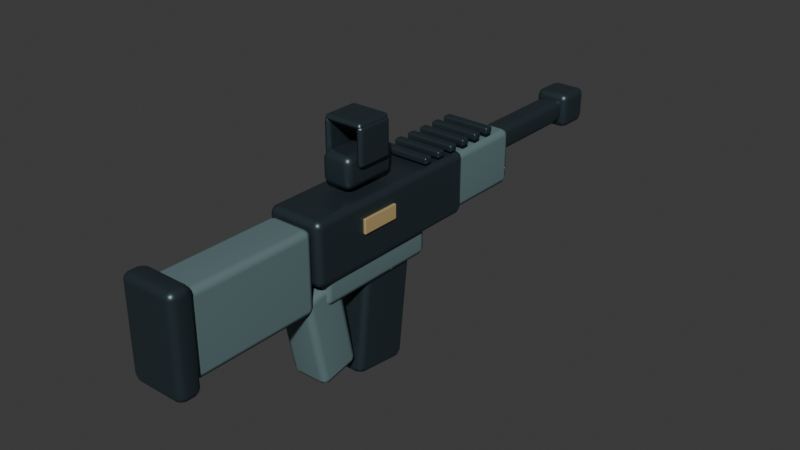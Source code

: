 # Source: carbine.blend  (saved by Blender 4.3.34; exported with 4.5.12 LTS)
import bpy
from mathutils import Matrix  # noqa: F401  (used for matrix-valued properties, if any)

bpy.ops.wm.read_factory_settings(use_empty=True)
scene = bpy.context.scene
scene.name = 'Scene'

# ---- collections
col_collection = bpy.data.collections.new('Collection'); scene.collection.children.link(col_collection)

# ---- materials (node trees are filled in below, after node groups)
mat_graphite___parkerized_steel = bpy.data.materials.new('Graphite / parkerized steel')
mat_graphite___parkerized_steel.diffuse_color = (0.055, 0.085, 0.1, 1.0)
mat_slate___composite = bpy.data.materials.new('Slate / composite')
mat_slate___composite.diffuse_color = (0.11, 0.18, 0.19, 1.0)
mat_sand___markings = bpy.data.materials.new('Sand / markings')
mat_sand___markings.diffuse_color = (0.75, 0.55, 0.25, 1.0)

# ---- material node trees
mat_graphite___parkerized_steel.use_nodes = True; mat_graphite___parkerized_steel.node_tree.nodes.clear()
_N = mat_graphite___parkerized_steel.node_tree.nodes; _L = mat_graphite___parkerized_steel.node_tree.links
n0 = _N.new('ShaderNodeBsdfPrincipled'); n0.name = 'Principled BSDF'; n0.location = (10, 300)
n0.inputs[0].default_value = (0.055, 0.085, 0.1, 1.0)
n0.inputs[1].default_value = 0.7
n0.inputs[2].default_value = 0.4
n1 = _N.new('ShaderNodeOutputMaterial'); n1.name = 'Material Output'; n1.location = (300, 300)
_L.new(n0.outputs[0], n1.inputs[0])
n1.is_active_output = True
mat_slate___composite.use_nodes = True; mat_slate___composite.node_tree.nodes.clear()
_N = mat_slate___composite.node_tree.nodes; _L = mat_slate___composite.node_tree.links
n0 = _N.new('ShaderNodeBsdfPrincipled'); n0.name = 'Principled BSDF'; n0.location = (10, 300)
n0.inputs[0].default_value = (0.11, 0.18, 0.19, 1.0)
n0.inputs[2].default_value = 0.8
n1 = _N.new('ShaderNodeOutputMaterial'); n1.name = 'Material Output'; n1.location = (300, 300)
_L.new(n0.outputs[0], n1.inputs[0])
n1.is_active_output = True
mat_sand___markings.use_nodes = True; mat_sand___markings.node_tree.nodes.clear()
_N = mat_sand___markings.node_tree.nodes; _L = mat_sand___markings.node_tree.links
n0 = _N.new('ShaderNodeBsdfPrincipled'); n0.name = 'Principled BSDF'; n0.location = (10, 300)
n0.inputs[0].default_value = (0.75, 0.55, 0.25, 1.0)
n0.inputs[1].default_value = 0.4
n0.inputs[2].default_value = 0.4
n1 = _N.new('ShaderNodeOutputMaterial'); n1.name = 'Material Output'; n1.location = (300, 300)
_L.new(n0.outputs[0], n1.inputs[0])
n1.is_active_output = True

# ---- world
world_world = bpy.data.worlds.new('World'); scene.world = world_world
world_world.use_nodes = True; world_world.node_tree.nodes.clear()
_N = world_world.node_tree.nodes; _L = world_world.node_tree.links
n0 = _N.new('ShaderNodeOutputWorld'); n0.name = 'World Output'; n0.location = (300, 300)
n1 = _N.new('ShaderNodeBackground'); n1.name = 'Background'; n1.location = (10, 300)
n1.inputs[0].default_value = (0.05088, 0.05088, 0.05088, 1.0)
_L.new(n1.outputs[0], n0.inputs[0])
n0.is_active_output = True
world_world.color = (0.05088, 0.05088, 0.05088)
world_world.sun_shadow_jitter_overblur = 0.0

# ---- meshes
me_cube_001 = bpy.data.meshes.new('Cube.001')
me_cube_001.from_pydata([(-0.05, -0.17, -0.055), (-0.05, -0.17, 0.055), (-0.05, 0.17, -0.055), (-0.05, 0.17, 0.055), (0.05, -0.17, -0.055), (0.05, -0.17, 0.055), (0.05, 0.17, -0.055), (0.05, 0.17, 0.055)], [], [(0, 1, 3, 2), (2, 3, 7, 6), (6, 7, 5, 4), (4, 5, 1, 0), (2, 6, 4, 0), (7, 3, 1, 5)])
_uv = me_cube_001.uv_layers.new(name='UVMap')
_uv.uv.foreach_set('vector', [0.375, 0.0, 0.625, 0.0, 0.625, 0.25, 0.375, 0.25, 0.375, 0.25, 0.625, 0.25, 0.625, 0.5, 0.375, 0.5, 0.375, 0.5, 0.625, 0.5, 0.625, 0.75, 0.375, 0.75, 0.375, 0.75, 0.625, 0.75, 0.625, 1.0, 0.375, 1.0, 0.125, 0.5, 0.375, 0.5, 0.375, 0.75, 0.125, 0.75, 0.625, 0.5, 0.875, 0.5, 0.875, 0.75, 0.625, 0.75])
me_cube_001.materials.append(mat_graphite___parkerized_steel)
me_cube_001.update()
me_cube_002 = bpy.data.meshes.new('Cube.002')
me_cube_002.from_pydata([(-0.04, -0.115, -0.035), (-0.04, -0.115, 0.035), (-0.04, 0.115, -0.035), (-0.04, 0.115, 0.035), (0.04, -0.115, -0.035), (0.04, -0.115, 0.035), (0.04, 0.115, -0.035), (0.04, 0.115, 0.035)], [], [(0, 1, 3, 2), (2, 3, 7, 6), (6, 7, 5, 4), (4, 5, 1, 0), (2, 6, 4, 0), (7, 3, 1, 5)])
_uv = me_cube_002.uv_layers.new(name='UVMap')
_uv.uv.foreach_set('vector', [0.375, 0.0, 0.625, 0.0, 0.625, 0.25, 0.375, 0.25, 0.375, 0.25, 0.625, 0.25, 0.625, 0.5, 0.375, 0.5, 0.375, 0.5, 0.625, 0.5, 0.625, 0.75, 0.375, 0.75, 0.375, 0.75, 0.625, 0.75, 0.625, 1.0, 0.375, 1.0, 0.125, 0.5, 0.375, 0.5, 0.375, 0.75, 0.125, 0.75, 0.625, 0.5, 0.875, 0.5, 0.875, 0.75, 0.625, 0.75])
me_cube_002.materials.append(mat_slate___composite)
me_cube_002.update()
me_cube_003 = bpy.data.meshes.new('Cube.003')
me_cube_003.from_pydata([(-0.0215, -0.19, -0.0215), (-0.0215, -0.19, 0.0215), (-0.0215, 0.19, -0.0215), (-0.0215, 0.19, 0.0215), (0.0215, -0.19, -0.0215), (0.0215, -0.19, 0.0215), (0.0215, 0.19, -0.0215), (0.0215, 0.19, 0.0215)], [], [(0, 1, 3, 2), (2, 3, 7, 6), (6, 7, 5, 4), (4, 5, 1, 0), (2, 6, 4, 0), (7, 3, 1, 5)])
_uv = me_cube_003.uv_layers.new(name='UVMap')
_uv.uv.foreach_set('vector', [0.375, 0.0, 0.625, 0.0, 0.625, 0.25, 0.375, 0.25, 0.375, 0.25, 0.625, 0.25, 0.625, 0.5, 0.375, 0.5, 0.375, 0.5, 0.625, 0.5, 0.625, 0.75, 0.375, 0.75, 0.375, 0.75, 0.625, 0.75, 0.625, 1.0, 0.375, 1.0, 0.125, 0.5, 0.375, 0.5, 0.375, 0.75, 0.125, 0.75, 0.625, 0.5, 0.875, 0.5, 0.875, 0.75, 0.625, 0.75])
me_cube_003.materials.append(mat_graphite___parkerized_steel)
me_cube_003.update()
me_cube_004 = bpy.data.meshes.new('Cube.004')
me_cube_004.from_pydata([(-0.045, -0.095, -0.05), (-0.045, -0.095, 0.05), (-0.045, 0.095, -0.05), (-0.045, 0.095, 0.05), (0.045, -0.095, -0.05), (0.045, -0.095, 0.05), (0.045, 0.095, -0.05), (0.045, 0.095, 0.05)], [], [(0, 1, 3, 2), (2, 3, 7, 6), (6, 7, 5, 4), (4, 5, 1, 0), (2, 6, 4, 0), (7, 3, 1, 5)])
_uv = me_cube_004.uv_layers.new(name='UVMap')
_uv.uv.foreach_set('vector', [0.375, 0.0, 0.625, 0.0, 0.625, 0.25, 0.375, 0.25, 0.375, 0.25, 0.625, 0.25, 0.625, 0.5, 0.375, 0.5, 0.375, 0.5, 0.625, 0.5, 0.625, 0.75, 0.375, 0.75, 0.375, 0.75, 0.625, 0.75, 0.625, 1.0, 0.375, 1.0, 0.125, 0.5, 0.375, 0.5, 0.375, 0.75, 0.125, 0.75, 0.625, 0.5, 0.875, 0.5, 0.875, 0.75, 0.625, 0.75])
me_cube_004.materials.append(mat_slate___composite)
me_cube_004.update()
me_cube_005 = bpy.data.meshes.new('Cube.005')
me_cube_005.from_pydata([(-0.032, -0.0325, -0.0325), (-0.032, -0.0325, 0.0325), (-0.032, 0.0325, -0.0325), (-0.032, 0.0325, 0.0325), (0.032, -0.0325, -0.0325), (0.032, -0.0325, 0.0325), (0.032, 0.0325, -0.0325), (0.032, 0.0325, 0.0325)], [], [(0, 1, 3, 2), (2, 3, 7, 6), (6, 7, 5, 4), (4, 5, 1, 0), (2, 6, 4, 0), (7, 3, 1, 5)])
_uv = me_cube_005.uv_layers.new(name='UVMap')
_uv.uv.foreach_set('vector', [0.375, 0.0, 0.625, 0.0, 0.625, 0.25, 0.375, 0.25, 0.375, 0.25, 0.625, 0.25, 0.625, 0.5, 0.375, 0.5, 0.375, 0.5, 0.625, 0.5, 0.625, 0.75, 0.375, 0.75, 0.375, 0.75, 0.625, 0.75, 0.625, 1.0, 0.375, 1.0, 0.125, 0.5, 0.375, 0.5, 0.375, 0.75, 0.125, 0.75, 0.625, 0.5, 0.875, 0.5, 0.875, 0.75, 0.625, 0.75])
me_cube_005.materials.append(mat_graphite___parkerized_steel)
me_cube_005.update()
me_cube_006 = bpy.data.meshes.new('Cube.006')
me_cube_006.from_pydata([(-0.0325, -0.0525, -0.1), (-0.0325, -0.0525, 0.1), (-0.0325, 0.0525, -0.1), (-0.0325, 0.0525, 0.1), (0.0325, -0.0525, -0.1), (0.0325, -0.0525, 0.1), (0.0325, 0.0525, -0.1), (0.0325, 0.0525, 0.1)], [], [(0, 1, 3, 2), (2, 3, 7, 6), (6, 7, 5, 4), (4, 5, 1, 0), (2, 6, 4, 0), (7, 3, 1, 5)])
_uv = me_cube_006.uv_layers.new(name='UVMap')
_uv.uv.foreach_set('vector', [0.375, 0.0, 0.625, 0.0, 0.625, 0.25, 0.375, 0.25, 0.375, 0.25, 0.625, 0.25, 0.625, 0.5, 0.375, 0.5, 0.375, 0.5, 0.625, 0.5, 0.625, 0.75, 0.375, 0.75, 0.375, 0.75, 0.625, 0.75, 0.625, 1.0, 0.375, 1.0, 0.125, 0.5, 0.375, 0.5, 0.375, 0.75, 0.125, 0.75, 0.625, 0.5, 0.875, 0.5, 0.875, 0.75, 0.625, 0.75])
me_cube_006.materials.append(mat_graphite___parkerized_steel)
me_cube_006.update()
me_cube_007 = bpy.data.meshes.new('Cube.007')
me_cube_007.from_pydata([(-0.035, -0.0375, -0.085), (-0.035, -0.0375, 0.085), (-0.035, 0.0375, -0.085), (-0.035, 0.0375, 0.085), (0.035, -0.0375, -0.085), (0.035, -0.0375, 0.085), (0.035, 0.0375, -0.085), (0.035, 0.0375, 0.085)], [], [(0, 1, 3, 2), (2, 3, 7, 6), (6, 7, 5, 4), (4, 5, 1, 0), (2, 6, 4, 0), (7, 3, 1, 5)])
_uv = me_cube_007.uv_layers.new(name='UVMap')
_uv.uv.foreach_set('vector', [0.375, 0.0, 0.625, 0.0, 0.625, 0.25, 0.375, 0.25, 0.375, 0.25, 0.625, 0.25, 0.625, 0.5, 0.375, 0.5, 0.375, 0.5, 0.625, 0.5, 0.625, 0.75, 0.375, 0.75, 0.375, 0.75, 0.625, 0.75, 0.625, 1.0, 0.375, 1.0, 0.125, 0.5, 0.375, 0.5, 0.375, 0.75, 0.125, 0.75, 0.625, 0.5, 0.875, 0.5, 0.875, 0.75, 0.625, 0.75])
me_cube_007.materials.append(mat_slate___composite)
me_cube_007.update()
me_cube_008 = bpy.data.meshes.new('Cube.008')
me_cube_008.from_pydata([(-0.04, -0.115, -0.07), (-0.04, -0.115, 0.07), (-0.04, 0.115, -0.07), (-0.04, 0.115, 0.07), (0.04, -0.115, -0.07), (0.04, -0.115, 0.07), (0.04, 0.115, -0.07), (0.04, 0.115, 0.07)], [], [(0, 1, 3, 2), (2, 3, 7, 6), (6, 7, 5, 4), (4, 5, 1, 0), (2, 6, 4, 0), (7, 3, 1, 5)])
_uv = me_cube_008.uv_layers.new(name='UVMap')
_uv.uv.foreach_set('vector', [0.375, 0.0, 0.625, 0.0, 0.625, 0.25, 0.375, 0.25, 0.375, 0.25, 0.625, 0.25, 0.625, 0.5, 0.375, 0.5, 0.375, 0.5, 0.625, 0.5, 0.625, 0.75, 0.375, 0.75, 0.375, 0.75, 0.625, 0.75, 0.625, 1.0, 0.375, 1.0, 0.125, 0.5, 0.375, 0.5, 0.375, 0.75, 0.125, 0.75, 0.625, 0.5, 0.875, 0.5, 0.875, 0.75, 0.625, 0.75])
me_cube_008.materials.append(mat_slate___composite)
me_cube_008.update()
me_cube_009 = bpy.data.meshes.new('Cube.009')
me_cube_009.from_pydata([(-0.05, -0.02, -0.085), (-0.05, -0.02, 0.085), (-0.05, 0.02, -0.085), (-0.05, 0.02, 0.085), (0.05, -0.02, -0.085), (0.05, -0.02, 0.085), (0.05, 0.02, -0.085), (0.05, 0.02, 0.085)], [], [(0, 1, 3, 2), (2, 3, 7, 6), (6, 7, 5, 4), (4, 5, 1, 0), (2, 6, 4, 0), (7, 3, 1, 5)])
_uv = me_cube_009.uv_layers.new(name='UVMap')
_uv.uv.foreach_set('vector', [0.375, 0.0, 0.625, 0.0, 0.625, 0.25, 0.375, 0.25, 0.375, 0.25, 0.625, 0.25, 0.625, 0.5, 0.375, 0.5, 0.375, 0.5, 0.625, 0.5, 0.625, 0.75, 0.375, 0.75, 0.375, 0.75, 0.625, 0.75, 0.625, 1.0, 0.375, 1.0, 0.125, 0.5, 0.375, 0.5, 0.375, 0.75, 0.125, 0.75, 0.625, 0.5, 0.875, 0.5, 0.875, 0.75, 0.625, 0.75])
me_cube_009.materials.append(mat_graphite___parkerized_steel)
me_cube_009.update()
me_cube_010 = bpy.data.meshes.new('Cube.010')
me_cube_010.from_pydata([(-0.0275, -0.05, -0.0275), (-0.0275, -0.05, 0.0275), (-0.0275, 0.05, -0.0275), (-0.0275, 0.05, 0.0275), (0.0275, -0.05, -0.0275), (0.0275, -0.05, 0.0275), (0.0275, 0.05, -0.0275), (0.0275, 0.05, 0.0275)], [], [(0, 1, 3, 2), (2, 3, 7, 6), (6, 7, 5, 4), (4, 5, 1, 0), (2, 6, 4, 0), (7, 3, 1, 5)])
_uv = me_cube_010.uv_layers.new(name='UVMap')
_uv.uv.foreach_set('vector', [0.375, 0.0, 0.625, 0.0, 0.625, 0.25, 0.375, 0.25, 0.375, 0.25, 0.625, 0.25, 0.625, 0.5, 0.375, 0.5, 0.375, 0.5, 0.625, 0.5, 0.625, 0.75, 0.375, 0.75, 0.375, 0.75, 0.625, 0.75, 0.625, 1.0, 0.375, 1.0, 0.125, 0.5, 0.375, 0.5, 0.375, 0.75, 0.125, 0.75, 0.625, 0.5, 0.875, 0.5, 0.875, 0.75, 0.625, 0.75])
me_cube_010.materials.append(mat_graphite___parkerized_steel)
me_cube_010.update()
me_cube_011 = bpy.data.meshes.new('Cube.011')
me_cube_011.from_pydata([(-0.006, -0.0325, -0.0325), (-0.006, -0.0325, 0.0325), (-0.006, 0.0325, -0.0325), (-0.006, 0.0325, 0.0325), (0.006, -0.0325, -0.0325), (0.006, -0.0325, 0.0325), (0.006, 0.0325, -0.0325), (0.006, 0.0325, 0.0325)], [], [(0, 1, 3, 2), (2, 3, 7, 6), (6, 7, 5, 4), (4, 5, 1, 0), (2, 6, 4, 0), (7, 3, 1, 5)])
_uv = me_cube_011.uv_layers.new(name='UVMap')
_uv.uv.foreach_set('vector', [0.375, 0.0, 0.625, 0.0, 0.625, 0.25, 0.375, 0.25, 0.375, 0.25, 0.625, 0.25, 0.625, 0.5, 0.375, 0.5, 0.375, 0.5, 0.625, 0.5, 0.625, 0.75, 0.375, 0.75, 0.375, 0.75, 0.625, 0.75, 0.625, 1.0, 0.375, 1.0, 0.125, 0.5, 0.375, 0.5, 0.375, 0.75, 0.125, 0.75, 0.625, 0.5, 0.875, 0.5, 0.875, 0.75, 0.625, 0.75])
me_cube_011.materials.append(mat_graphite___parkerized_steel)
me_cube_011.update()
me_cube_012 = bpy.data.meshes.new('Cube.012')
me_cube_012.from_pydata([(-0.006, -0.0325, -0.0325), (-0.006, -0.0325, 0.0325), (-0.006, 0.0325, -0.0325), (-0.006, 0.0325, 0.0325), (0.006, -0.0325, -0.0325), (0.006, -0.0325, 0.0325), (0.006, 0.0325, -0.0325), (0.006, 0.0325, 0.0325)], [], [(0, 1, 3, 2), (2, 3, 7, 6), (6, 7, 5, 4), (4, 5, 1, 0), (2, 6, 4, 0), (7, 3, 1, 5)])
_uv = me_cube_012.uv_layers.new(name='UVMap')
_uv.uv.foreach_set('vector', [0.375, 0.0, 0.625, 0.0, 0.625, 0.25, 0.375, 0.25, 0.375, 0.25, 0.625, 0.25, 0.625, 0.5, 0.375, 0.5, 0.375, 0.5, 0.625, 0.5, 0.625, 0.75, 0.375, 0.75, 0.375, 0.75, 0.625, 0.75, 0.625, 1.0, 0.375, 1.0, 0.125, 0.5, 0.375, 0.5, 0.375, 0.75, 0.125, 0.75, 0.625, 0.5, 0.875, 0.5, 0.875, 0.75, 0.625, 0.75])
me_cube_012.materials.append(mat_graphite___parkerized_steel)
me_cube_012.update()
me_cube_013 = bpy.data.meshes.new('Cube.013')
me_cube_013.from_pydata([(-0.035, -0.0325, -0.006), (-0.035, -0.0325, 0.006), (-0.035, 0.0325, -0.006), (-0.035, 0.0325, 0.006), (0.035, -0.0325, -0.006), (0.035, -0.0325, 0.006), (0.035, 0.0325, -0.006), (0.035, 0.0325, 0.006)], [], [(0, 1, 3, 2), (2, 3, 7, 6), (6, 7, 5, 4), (4, 5, 1, 0), (2, 6, 4, 0), (7, 3, 1, 5)])
_uv = me_cube_013.uv_layers.new(name='UVMap')
_uv.uv.foreach_set('vector', [0.375, 0.0, 0.625, 0.0, 0.625, 0.25, 0.375, 0.25, 0.375, 0.25, 0.625, 0.25, 0.625, 0.5, 0.375, 0.5, 0.375, 0.5, 0.625, 0.5, 0.625, 0.75, 0.375, 0.75, 0.375, 0.75, 0.625, 0.75, 0.625, 1.0, 0.375, 1.0, 0.125, 0.5, 0.375, 0.5, 0.375, 0.75, 0.125, 0.75, 0.625, 0.5, 0.875, 0.5, 0.875, 0.75, 0.625, 0.75])
me_cube_013.materials.append(mat_graphite___parkerized_steel)
me_cube_013.update()
me_cube_014 = bpy.data.meshes.new('Cube.014')
me_cube_014.from_pydata([(-0.045, -0.008, -0.006), (-0.045, -0.008, 0.006), (-0.045, 0.008, -0.006), (-0.045, 0.008, 0.006), (0.045, -0.008, -0.006), (0.045, -0.008, 0.006), (0.045, 0.008, -0.006), (0.045, 0.008, 0.006)], [], [(0, 1, 3, 2), (2, 3, 7, 6), (6, 7, 5, 4), (4, 5, 1, 0), (2, 6, 4, 0), (7, 3, 1, 5)])
_uv = me_cube_014.uv_layers.new(name='UVMap')
_uv.uv.foreach_set('vector', [0.375, 0.0, 0.625, 0.0, 0.625, 0.25, 0.375, 0.25, 0.375, 0.25, 0.625, 0.25, 0.625, 0.5, 0.375, 0.5, 0.375, 0.5, 0.625, 0.5, 0.625, 0.75, 0.375, 0.75, 0.375, 0.75, 0.625, 0.75, 0.625, 1.0, 0.375, 1.0, 0.125, 0.5, 0.375, 0.5, 0.375, 0.75, 0.125, 0.75, 0.625, 0.5, 0.875, 0.5, 0.875, 0.75, 0.625, 0.75])
me_cube_014.materials.append(mat_graphite___parkerized_steel)
me_cube_014.update()
me_cube_015 = bpy.data.meshes.new('Cube.015')
me_cube_015.from_pydata([(-0.045, -0.008, -0.006), (-0.045, -0.008, 0.006), (-0.045, 0.008, -0.006), (-0.045, 0.008, 0.006), (0.045, -0.008, -0.006), (0.045, -0.008, 0.006), (0.045, 0.008, -0.006), (0.045, 0.008, 0.006)], [], [(0, 1, 3, 2), (2, 3, 7, 6), (6, 7, 5, 4), (4, 5, 1, 0), (2, 6, 4, 0), (7, 3, 1, 5)])
_uv = me_cube_015.uv_layers.new(name='UVMap')
_uv.uv.foreach_set('vector', [0.375, 0.0, 0.625, 0.0, 0.625, 0.25, 0.375, 0.25, 0.375, 0.25, 0.625, 0.25, 0.625, 0.5, 0.375, 0.5, 0.375, 0.5, 0.625, 0.5, 0.625, 0.75, 0.375, 0.75, 0.375, 0.75, 0.625, 0.75, 0.625, 1.0, 0.375, 1.0, 0.125, 0.5, 0.375, 0.5, 0.375, 0.75, 0.125, 0.75, 0.625, 0.5, 0.875, 0.5, 0.875, 0.75, 0.625, 0.75])
me_cube_015.materials.append(mat_graphite___parkerized_steel)
me_cube_015.update()
me_cube_016 = bpy.data.meshes.new('Cube.016')
me_cube_016.from_pydata([(-0.045, -0.008, -0.006), (-0.045, -0.008, 0.006), (-0.045, 0.008, -0.006), (-0.045, 0.008, 0.006), (0.045, -0.008, -0.006), (0.045, -0.008, 0.006), (0.045, 0.008, -0.006), (0.045, 0.008, 0.006)], [], [(0, 1, 3, 2), (2, 3, 7, 6), (6, 7, 5, 4), (4, 5, 1, 0), (2, 6, 4, 0), (7, 3, 1, 5)])
_uv = me_cube_016.uv_layers.new(name='UVMap')
_uv.uv.foreach_set('vector', [0.375, 0.0, 0.625, 0.0, 0.625, 0.25, 0.375, 0.25, 0.375, 0.25, 0.625, 0.25, 0.625, 0.5, 0.375, 0.5, 0.375, 0.5, 0.625, 0.5, 0.625, 0.75, 0.375, 0.75, 0.375, 0.75, 0.625, 0.75, 0.625, 1.0, 0.375, 1.0, 0.125, 0.5, 0.375, 0.5, 0.375, 0.75, 0.125, 0.75, 0.625, 0.5, 0.875, 0.5, 0.875, 0.75, 0.625, 0.75])
me_cube_016.materials.append(mat_graphite___parkerized_steel)
me_cube_016.update()
me_cube_017 = bpy.data.meshes.new('Cube.017')
me_cube_017.from_pydata([(-0.045, -0.008, -0.006), (-0.045, -0.008, 0.006), (-0.045, 0.008, -0.006), (-0.045, 0.008, 0.006), (0.045, -0.008, -0.006), (0.045, -0.008, 0.006), (0.045, 0.008, -0.006), (0.045, 0.008, 0.006)], [], [(0, 1, 3, 2), (2, 3, 7, 6), (6, 7, 5, 4), (4, 5, 1, 0), (2, 6, 4, 0), (7, 3, 1, 5)])
_uv = me_cube_017.uv_layers.new(name='UVMap')
_uv.uv.foreach_set('vector', [0.375, 0.0, 0.625, 0.0, 0.625, 0.25, 0.375, 0.25, 0.375, 0.25, 0.625, 0.25, 0.625, 0.5, 0.375, 0.5, 0.375, 0.5, 0.625, 0.5, 0.625, 0.75, 0.375, 0.75, 0.375, 0.75, 0.625, 0.75, 0.625, 1.0, 0.375, 1.0, 0.125, 0.5, 0.375, 0.5, 0.375, 0.75, 0.125, 0.75, 0.625, 0.5, 0.875, 0.5, 0.875, 0.75, 0.625, 0.75])
me_cube_017.materials.append(mat_graphite___parkerized_steel)
me_cube_017.update()
me_cube_018 = bpy.data.meshes.new('Cube.018')
me_cube_018.from_pydata([(-0.045, -0.008, -0.006), (-0.045, -0.008, 0.006), (-0.045, 0.008, -0.006), (-0.045, 0.008, 0.006), (0.045, -0.008, -0.006), (0.045, -0.008, 0.006), (0.045, 0.008, -0.006), (0.045, 0.008, 0.006)], [], [(0, 1, 3, 2), (2, 3, 7, 6), (6, 7, 5, 4), (4, 5, 1, 0), (2, 6, 4, 0), (7, 3, 1, 5)])
_uv = me_cube_018.uv_layers.new(name='UVMap')
_uv.uv.foreach_set('vector', [0.375, 0.0, 0.625, 0.0, 0.625, 0.25, 0.375, 0.25, 0.375, 0.25, 0.625, 0.25, 0.625, 0.5, 0.375, 0.5, 0.375, 0.5, 0.625, 0.5, 0.625, 0.75, 0.375, 0.75, 0.375, 0.75, 0.625, 0.75, 0.625, 1.0, 0.375, 1.0, 0.125, 0.5, 0.375, 0.5, 0.375, 0.75, 0.125, 0.75, 0.625, 0.5, 0.875, 0.5, 0.875, 0.75, 0.625, 0.75])
me_cube_018.materials.append(mat_graphite___parkerized_steel)
me_cube_018.update()
me_cube_019 = bpy.data.meshes.new('Cube.019')
me_cube_019.from_pydata([(-0.045, -0.008, -0.006), (-0.045, -0.008, 0.006), (-0.045, 0.008, -0.006), (-0.045, 0.008, 0.006), (0.045, -0.008, -0.006), (0.045, -0.008, 0.006), (0.045, 0.008, -0.006), (0.045, 0.008, 0.006)], [], [(0, 1, 3, 2), (2, 3, 7, 6), (6, 7, 5, 4), (4, 5, 1, 0), (2, 6, 4, 0), (7, 3, 1, 5)])
_uv = me_cube_019.uv_layers.new(name='UVMap')
_uv.uv.foreach_set('vector', [0.375, 0.0, 0.625, 0.0, 0.625, 0.25, 0.375, 0.25, 0.375, 0.25, 0.625, 0.25, 0.625, 0.5, 0.375, 0.5, 0.375, 0.5, 0.625, 0.5, 0.625, 0.75, 0.375, 0.75, 0.375, 0.75, 0.625, 0.75, 0.625, 1.0, 0.375, 1.0, 0.125, 0.5, 0.375, 0.5, 0.375, 0.75, 0.125, 0.75, 0.625, 0.5, 0.875, 0.5, 0.875, 0.75, 0.625, 0.75])
me_cube_019.materials.append(mat_graphite___parkerized_steel)
me_cube_019.update()
me_cube_020 = bpy.data.meshes.new('Cube.020')
me_cube_020.from_pydata([(-0.0025, -0.035, -0.0125), (-0.0025, -0.035, 0.0125), (-0.0025, 0.035, -0.0125), (-0.0025, 0.035, 0.0125), (0.0025, -0.035, -0.0125), (0.0025, -0.035, 0.0125), (0.0025, 0.035, -0.0125), (0.0025, 0.035, 0.0125)], [], [(0, 1, 3, 2), (2, 3, 7, 6), (6, 7, 5, 4), (4, 5, 1, 0), (2, 6, 4, 0), (7, 3, 1, 5)])
_uv = me_cube_020.uv_layers.new(name='UVMap')
_uv.uv.foreach_set('vector', [0.375, 0.0, 0.625, 0.0, 0.625, 0.25, 0.375, 0.25, 0.375, 0.25, 0.625, 0.25, 0.625, 0.5, 0.375, 0.5, 0.375, 0.5, 0.625, 0.5, 0.625, 0.75, 0.375, 0.75, 0.375, 0.75, 0.625, 0.75, 0.625, 1.0, 0.375, 1.0, 0.125, 0.5, 0.375, 0.5, 0.375, 0.75, 0.125, 0.75, 0.625, 0.5, 0.875, 0.5, 0.875, 0.75, 0.625, 0.75])
me_cube_020.materials.append(mat_sand___markings)
me_cube_020.update()

# ---- objects
ob_upper_receiver = bpy.data.objects.new('Upper receiver', me_cube_001)
ob_lower_receiver = bpy.data.objects.new('Lower receiver', me_cube_002)
ob_barrel = bpy.data.objects.new('Barrel', me_cube_003)
ob_hand_guard = bpy.data.objects.new('Hand guard', me_cube_004)
ob_muzzle_brake = bpy.data.objects.new('Muzzle brake', me_cube_005)
ob_magazine = bpy.data.objects.new('Magazine', me_cube_006)
ob_pistol_grip = bpy.data.objects.new('Pistol grip', me_cube_007)
ob_butt_stock = bpy.data.objects.new('Butt stock', me_cube_008)
ob_butt_plate = bpy.data.objects.new('Butt plate', me_cube_009)
ob_optic_base = bpy.data.objects.new('Optic base', me_cube_010)
ob_optic_hood_l = bpy.data.objects.new('Optic hood L', me_cube_011)
ob_optic_hood_r = bpy.data.objects.new('Optic hood R', me_cube_012)
ob_optic_top = bpy.data.objects.new('Optic top', me_cube_013)
ob_rail_00 = bpy.data.objects.new('Rail_00', me_cube_014)
ob_rail_01 = bpy.data.objects.new('Rail_01', me_cube_015)
ob_rail_02 = bpy.data.objects.new('Rail_02', me_cube_016)
ob_rail_03 = bpy.data.objects.new('Rail_03', me_cube_017)
ob_rail_04 = bpy.data.objects.new('Rail_04', me_cube_018)
ob_rail_05 = bpy.data.objects.new('Rail_05', me_cube_019)
ob_identification_plate = bpy.data.objects.new('Identification plate', me_cube_020)

# ---- transforms, parenting, visibility, modifiers, constraints
ob_upper_receiver.location = (0.0, 0.015, 0.0)
_m = ob_upper_receiver.modifiers.new('Machined edges', 'BEVEL')
_m.width = 0.012
_m.width_pct = 0.012
_m.segments = 2
_m = ob_upper_receiver.modifiers.new('Weighted normals', 'WEIGHTED_NORMAL')
ob_lower_receiver.location = (0.0, -0.015, -0.065)
_m = ob_lower_receiver.modifiers.new('Machined edges', 'BEVEL')
_m.width = 0.012
_m.width_pct = 0.012
_m.segments = 2
_m = ob_lower_receiver.modifiers.new('Weighted normals', 'WEIGHTED_NORMAL')
ob_barrel.location = (0.0, 0.36, 0.015)
_m = ob_barrel.modifiers.new('Machined edges', 'BEVEL')
_m.width = 0.012
_m.width_pct = 0.012
_m.segments = 2
_m = ob_barrel.modifiers.new('Weighted normals', 'WEIGHTED_NORMAL')
ob_hand_guard.location = (0.0, 0.225, 0.0)
_m = ob_hand_guard.modifiers.new('Machined edges', 'BEVEL')
_m.width = 0.012
_m.width_pct = 0.012
_m.segments = 2
_m = ob_hand_guard.modifiers.new('Weighted normals', 'WEIGHTED_NORMAL')
ob_muzzle_brake.location = (0.0, 0.55, 0.015)
_m = ob_muzzle_brake.modifiers.new('Machined edges', 'BEVEL')
_m.width = 0.012
_m.width_pct = 0.012
_m.segments = 2
_m = ob_muzzle_brake.modifiers.new('Weighted normals', 'WEIGHTED_NORMAL')
ob_magazine.location = (0.0, 0.01, -0.17)
ob_magazine.rotation_euler = (-0.12, 0.0, 0.0)
_m = ob_magazine.modifiers.new('Machined edges', 'BEVEL')
_m.width = 0.012
_m.width_pct = 0.012
_m.segments = 2
_m = ob_magazine.modifiers.new('Weighted normals', 'WEIGHTED_NORMAL')
ob_pistol_grip.location = (0.0, -0.115, -0.15)
ob_pistol_grip.rotation_euler = (0.2, 0.0, 0.0)
_m = ob_pistol_grip.modifiers.new('Machined edges', 'BEVEL')
_m.width = 0.012
_m.width_pct = 0.012
_m.segments = 2
_m = ob_pistol_grip.modifiers.new('Weighted normals', 'WEIGHTED_NORMAL')
ob_butt_stock.location = (0.0, -0.27, -0.025)
_m = ob_butt_stock.modifiers.new('Machined edges', 'BEVEL')
_m.width = 0.012
_m.width_pct = 0.012
_m.segments = 2
_m = ob_butt_stock.modifiers.new('Weighted normals', 'WEIGHTED_NORMAL')
ob_butt_plate.location = (0.0, -0.4, -0.025)
_m = ob_butt_plate.modifiers.new('Machined edges', 'BEVEL')
_m.width = 0.012
_m.width_pct = 0.012
_m.segments = 2
_m = ob_butt_plate.modifiers.new('Weighted normals', 'WEIGHTED_NORMAL')
ob_optic_base.location = (0.0, -0.015, 0.09)
_m = ob_optic_base.modifiers.new('Machined edges', 'BEVEL')
_m.width = 0.012
_m.width_pct = 0.012
_m.segments = 2
_m = ob_optic_base.modifiers.new('Weighted normals', 'WEIGHTED_NORMAL')
ob_optic_hood_l.location = (-0.031, -0.015, 0.13)
_m = ob_optic_hood_l.modifiers.new('Machined edges', 'BEVEL')
_m.width = 0.012
_m.width_pct = 0.012
_m.segments = 2
_m = ob_optic_hood_l.modifiers.new('Weighted normals', 'WEIGHTED_NORMAL')
ob_optic_hood_r.location = (0.031, -0.015, 0.13)
_m = ob_optic_hood_r.modifiers.new('Machined edges', 'BEVEL')
_m.width = 0.012
_m.width_pct = 0.012
_m.segments = 2
_m = ob_optic_hood_r.modifiers.new('Weighted normals', 'WEIGHTED_NORMAL')
ob_optic_top.location = (0.0, -0.015, 0.162)
_m = ob_optic_top.modifiers.new('Machined edges', 'BEVEL')
_m.width = 0.012
_m.width_pct = 0.012
_m.segments = 2
_m = ob_optic_top.modifiers.new('Weighted normals', 'WEIGHTED_NORMAL')
ob_rail_00.location = (0.0, 0.1, 0.065)
_m = ob_rail_00.modifiers.new('Machined edges', 'BEVEL')
_m.width = 0.003
_m.width_pct = 0.003
_m.segments = 2
_m = ob_rail_00.modifiers.new('Weighted normals', 'WEIGHTED_NORMAL')
ob_rail_01.location = (0.0, 0.132, 0.065)
_m = ob_rail_01.modifiers.new('Machined edges', 'BEVEL')
_m.width = 0.003
_m.width_pct = 0.003
_m.segments = 2
_m = ob_rail_01.modifiers.new('Weighted normals', 'WEIGHTED_NORMAL')
ob_rail_02.location = (0.0, 0.164, 0.065)
_m = ob_rail_02.modifiers.new('Machined edges', 'BEVEL')
_m.width = 0.003
_m.width_pct = 0.003
_m.segments = 2
_m = ob_rail_02.modifiers.new('Weighted normals', 'WEIGHTED_NORMAL')
ob_rail_03.location = (0.0, 0.196, 0.065)
_m = ob_rail_03.modifiers.new('Machined edges', 'BEVEL')
_m.width = 0.003
_m.width_pct = 0.003
_m.segments = 2
_m = ob_rail_03.modifiers.new('Weighted normals', 'WEIGHTED_NORMAL')
ob_rail_04.location = (0.0, 0.228, 0.065)
_m = ob_rail_04.modifiers.new('Machined edges', 'BEVEL')
_m.width = 0.003
_m.width_pct = 0.003
_m.segments = 2
_m = ob_rail_04.modifiers.new('Weighted normals', 'WEIGHTED_NORMAL')
ob_rail_05.location = (0.0, 0.26, 0.065)
_m = ob_rail_05.modifiers.new('Machined edges', 'BEVEL')
_m.width = 0.003
_m.width_pct = 0.003
_m.segments = 2
_m = ob_rail_05.modifiers.new('Weighted normals', 'WEIGHTED_NORMAL')
ob_identification_plate.location = (0.052, -0.025, 0.015)
_m = ob_identification_plate.modifiers.new('Machined edges', 'BEVEL')
_m.width = 0.001
_m.width_pct = 0.001
_m.segments = 2
_m = ob_identification_plate.modifiers.new('Weighted normals', 'WEIGHTED_NORMAL')

# ---- collection membership
col_collection.objects.link(ob_upper_receiver)
col_collection.objects.link(ob_lower_receiver)
col_collection.objects.link(ob_barrel)
col_collection.objects.link(ob_hand_guard)
col_collection.objects.link(ob_muzzle_brake)
col_collection.objects.link(ob_magazine)
col_collection.objects.link(ob_pistol_grip)
col_collection.objects.link(ob_butt_stock)
col_collection.objects.link(ob_butt_plate)
col_collection.objects.link(ob_optic_base)
col_collection.objects.link(ob_optic_hood_l)
col_collection.objects.link(ob_optic_hood_r)
col_collection.objects.link(ob_optic_top)
col_collection.objects.link(ob_rail_00)
col_collection.objects.link(ob_rail_01)
col_collection.objects.link(ob_rail_02)
col_collection.objects.link(ob_rail_03)
col_collection.objects.link(ob_rail_04)
col_collection.objects.link(ob_rail_05)
col_collection.objects.link(ob_identification_plate)

# ---- scene / render settings (as saved in the file)
scene.frame_start = 1; scene.frame_end = 250; scene.frame_set(1)
scene.render.engine = 'BLENDER_EEVEE_NEXT'
bpy.context.view_layer.update()

# ---- added for rendering (the .blend has no active camera and no usable light): camera, sun
cam_auto = bpy.data.cameras.new('AutoCamera')
cam_auto.lens = 50.0
cam_auto.sensor_width = 36.0
cam_auto.clip_end = 1000.0
ob_auto_camera = bpy.data.objects.new('AutoCamera', cam_auto)
scene.collection.objects.link(ob_auto_camera)
ob_auto_camera.location = (1.02112, -1.1414, 0.761315)
ob_auto_camera.rotation_euler = (1.09748, -7.21219e-08, 0.694738)
scene.camera = ob_auto_camera
light_auto_sun = bpy.data.lights.new('AutoSun', 'SUN')
light_auto_sun.energy = 3.0
light_auto_sun.angle = 0.0523599
ob_auto_sun = bpy.data.objects.new('AutoSun', light_auto_sun)
scene.collection.objects.link(ob_auto_sun)
ob_auto_sun.rotation_euler = (0.872665, 0.174533, 0.523599)
bpy.context.view_layer.update()
